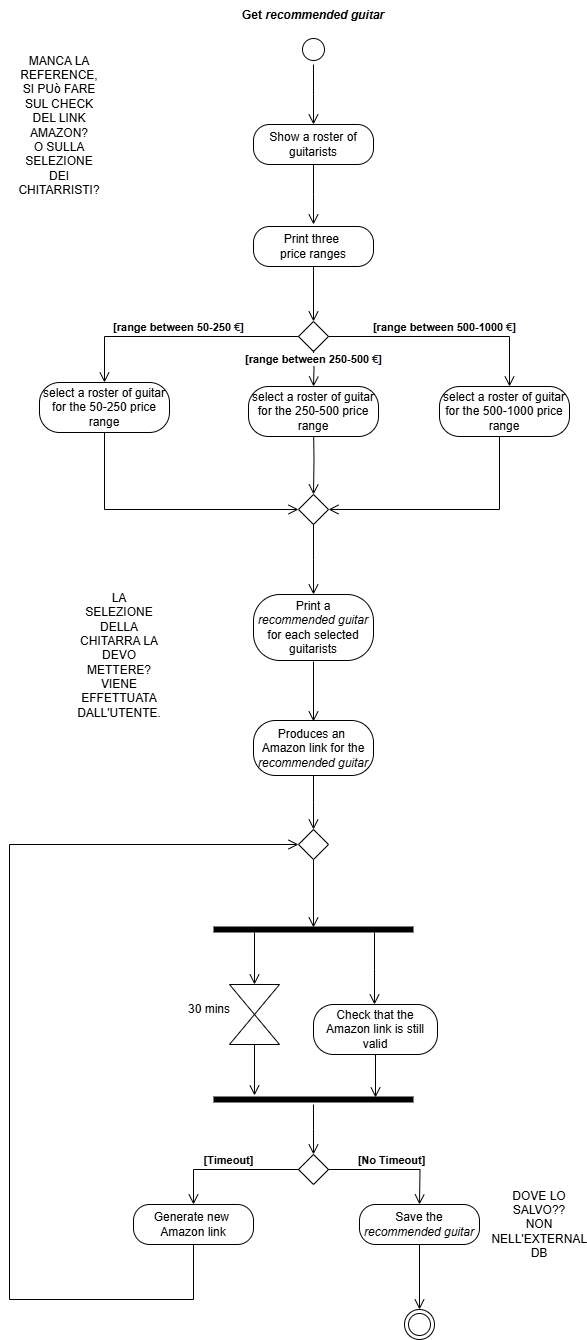

The diagram above was exported from draw.io. Its source (the exported page's mxGraphModel, read from the mxfile embedded in the PNG):
<mxGraphModel dx="880" dy="468" grid="1" gridSize="10" guides="1" tooltips="1" connect="1" arrows="1" fold="1" page="1" pageScale="1" pageWidth="583" pageHeight="827" math="0" shadow="0">
  <root>
    <mxCell id="0" />
    <mxCell id="1" parent="0" />
    <mxCell id="2TC249Ps-FjfghabirkZ-5" value="Print three&amp;nbsp;&lt;div&gt;price ranges&lt;/div&gt;" style="rounded=1;whiteSpace=wrap;html=1;arcSize=40;labelBackgroundColor=none;" parent="1" vertex="1">
      <mxGeometry x="354" y="296" width="120" height="40" as="geometry" />
    </mxCell>
    <mxCell id="2TC249Ps-FjfghabirkZ-6" value="" style="edgeStyle=orthogonalEdgeStyle;html=1;verticalAlign=bottom;endArrow=open;endSize=8;rounded=0;labelBackgroundColor=none;fontColor=default;exitX=0.5;exitY=1;exitDx=0;exitDy=0;" parent="1" source="2TC249Ps-FjfghabirkZ-5" edge="1">
      <mxGeometry relative="1" as="geometry">
        <mxPoint x="414" y="391" as="targetPoint" />
        <mxPoint x="414" y="344" as="sourcePoint" />
      </mxGeometry>
    </mxCell>
    <mxCell id="2TC249Ps-FjfghabirkZ-9" value="" style="rhombus;whiteSpace=wrap;html=1;labelBackgroundColor=none;" parent="1" vertex="1">
      <mxGeometry x="399" y="391" width="30" height="30" as="geometry" />
    </mxCell>
    <mxCell id="2TC249Ps-FjfghabirkZ-10" value="&lt;b&gt;[range between 500-1000&amp;nbsp;&lt;span style=&quot;text-align: left; text-wrap-mode: wrap; color: rgb(31, 31, 31); background-color: rgb(255, 255, 255);&quot;&gt;€&lt;/span&gt;&lt;span style=&quot;text-align: left; background-color: initial;&quot;&gt;&lt;font style=&quot;&quot; face=&quot;Helvetica&quot;&gt;&lt;font style=&quot;&quot; color=&quot;#040c28&quot;&gt;&lt;span style=&quot;text-wrap-mode: wrap;&quot;&gt;]&lt;/span&gt;&lt;/font&gt;&lt;/font&gt;&lt;/span&gt;&lt;/b&gt;" style="edgeStyle=orthogonalEdgeStyle;html=1;verticalAlign=bottom;endArrow=open;endSize=8;rounded=0;exitX=1;exitY=0.5;exitDx=0;exitDy=0;labelBackgroundColor=none;fontColor=default;" parent="1" source="2TC249Ps-FjfghabirkZ-9" target="2TC249Ps-FjfghabirkZ-20" edge="1">
      <mxGeometry relative="1" as="geometry">
        <mxPoint x="600" y="451" as="targetPoint" />
        <mxPoint x="550" y="391" as="sourcePoint" />
        <Array as="points">
          <mxPoint x="610" y="406" />
        </Array>
      </mxGeometry>
    </mxCell>
    <mxCell id="2TC249Ps-FjfghabirkZ-12" value="" style="edgeStyle=orthogonalEdgeStyle;html=1;verticalAlign=bottom;endArrow=open;endSize=8;rounded=0;entryX=1;entryY=0.5;entryDx=0;entryDy=0;labelBackgroundColor=none;fontColor=default;" parent="1" target="2TC249Ps-FjfghabirkZ-24" edge="1">
      <mxGeometry relative="1" as="geometry">
        <mxPoint x="600" y="562" as="targetPoint" />
        <mxPoint x="600" y="492" as="sourcePoint" />
        <Array as="points">
          <mxPoint x="600" y="579" />
        </Array>
      </mxGeometry>
    </mxCell>
    <mxCell id="2TC249Ps-FjfghabirkZ-13" value="&lt;b&gt;[range between 250-500&amp;nbsp;&lt;span style=&quot;text-align: left; text-wrap-mode: wrap; color: rgb(31, 31, 31);&quot;&gt;€&lt;/span&gt;&lt;span style=&quot;text-align: left; background-color: initial;&quot;&gt;&lt;font style=&quot;&quot; face=&quot;Helvetica&quot;&gt;&lt;font style=&quot;&quot; color=&quot;#040c28&quot;&gt;&lt;span style=&quot;text-wrap-mode: wrap;&quot;&gt;]&lt;/span&gt;&lt;/font&gt;&lt;/font&gt;&lt;/span&gt;&lt;/b&gt;" style="edgeStyle=orthogonalEdgeStyle;html=1;verticalAlign=bottom;endArrow=open;endSize=8;rounded=0;exitX=0.5;exitY=1;exitDx=0;exitDy=0;labelBackgroundColor=default;fontColor=default;entryX=0.5;entryY=0;entryDx=0;entryDy=0;" parent="1" target="2TC249Ps-FjfghabirkZ-19" edge="1">
      <mxGeometry relative="1" as="geometry">
        <mxPoint x="414" y="450" as="targetPoint" />
        <mxPoint x="414" y="420" as="sourcePoint" />
        <mxPoint as="offset" />
      </mxGeometry>
    </mxCell>
    <mxCell id="2TC249Ps-FjfghabirkZ-15" value="" style="edgeStyle=orthogonalEdgeStyle;html=1;verticalAlign=bottom;endArrow=open;endSize=8;rounded=0;labelBackgroundColor=none;fontColor=default;entryX=0.5;entryY=0;entryDx=0;entryDy=0;" parent="1" edge="1" target="2TC249Ps-FjfghabirkZ-24">
      <mxGeometry relative="1" as="geometry">
        <mxPoint x="414" y="562" as="targetPoint" />
        <mxPoint x="414" y="492" as="sourcePoint" />
      </mxGeometry>
    </mxCell>
    <mxCell id="2TC249Ps-FjfghabirkZ-16" value="&lt;div style=&quot;text-align: left;&quot;&gt;&lt;b&gt;&lt;span style=&quot;background-color: initial;&quot;&gt;&lt;font style=&quot;&quot; face=&quot;Helvetica&quot;&gt;[range between 50-250&amp;nbsp;&lt;/font&gt;&lt;/span&gt;&lt;span style=&quot;text-wrap-mode: wrap; color: rgb(31, 31, 31); text-align: left; background-color: rgb(255, 255, 255);&quot;&gt;&lt;font style=&quot;font-size: 11px;&quot;&gt;€&lt;/font&gt;&lt;/span&gt;&lt;span style=&quot;background-color: initial;&quot;&gt;&lt;font style=&quot;&quot; face=&quot;Helvetica&quot;&gt;&lt;font style=&quot;&quot; color=&quot;#040c28&quot;&gt;&lt;span style=&quot;text-wrap-mode: wrap;&quot;&gt;]&lt;/span&gt;&lt;/font&gt;&lt;/font&gt;&lt;/span&gt;&lt;/b&gt;&lt;/div&gt;" style="edgeStyle=orthogonalEdgeStyle;html=1;verticalAlign=bottom;endArrow=open;endSize=8;rounded=0;exitX=0;exitY=0.5;exitDx=0;exitDy=0;labelBackgroundColor=none;fontColor=default;entryX=0.5;entryY=0;entryDx=0;entryDy=0;" parent="1" source="2TC249Ps-FjfghabirkZ-9" target="2TC249Ps-FjfghabirkZ-17" edge="1">
      <mxGeometry relative="1" as="geometry">
        <mxPoint x="210" y="451" as="targetPoint" />
        <mxPoint x="424" y="341" as="sourcePoint" />
        <mxPoint as="offset" />
      </mxGeometry>
    </mxCell>
    <mxCell id="2TC249Ps-FjfghabirkZ-17" value="select a roster of guitar for the 50-250 price range" style="rounded=1;whiteSpace=wrap;html=1;arcSize=40;labelBackgroundColor=none;" parent="1" vertex="1">
      <mxGeometry x="140" y="452" width="130" height="50" as="geometry" />
    </mxCell>
    <mxCell id="2TC249Ps-FjfghabirkZ-18" value="" style="edgeStyle=orthogonalEdgeStyle;html=1;verticalAlign=bottom;endArrow=open;endSize=8;rounded=0;entryX=0;entryY=0.5;entryDx=0;entryDy=0;labelBackgroundColor=none;fontColor=default;" parent="1" target="2TC249Ps-FjfghabirkZ-24" edge="1">
      <mxGeometry relative="1" as="geometry">
        <mxPoint x="205" y="562" as="targetPoint" />
        <mxPoint x="205" y="502" as="sourcePoint" />
        <Array as="points">
          <mxPoint x="205" y="579" />
        </Array>
      </mxGeometry>
    </mxCell>
    <mxCell id="2TC249Ps-FjfghabirkZ-19" value="select a roster of guitar for the 250-500 price range" style="rounded=1;whiteSpace=wrap;html=1;arcSize=40;labelBackgroundColor=none;" parent="1" vertex="1">
      <mxGeometry x="349" y="456" width="130" height="50" as="geometry" />
    </mxCell>
    <mxCell id="2TC249Ps-FjfghabirkZ-20" value="select a roster of guitar for the 500-1000 price range" style="rounded=1;whiteSpace=wrap;html=1;arcSize=40;labelBackgroundColor=none;" parent="1" vertex="1">
      <mxGeometry x="540" y="456" width="130" height="50" as="geometry" />
    </mxCell>
    <mxCell id="2TC249Ps-FjfghabirkZ-21" value="Show a roster of guitarists" style="rounded=1;whiteSpace=wrap;html=1;arcSize=40;labelBackgroundColor=none;" parent="1" vertex="1">
      <mxGeometry x="354" y="194" width="120" height="40" as="geometry" />
    </mxCell>
    <mxCell id="2TC249Ps-FjfghabirkZ-22" value="" style="edgeStyle=orthogonalEdgeStyle;html=1;verticalAlign=bottom;endArrow=open;endSize=8;rounded=0;labelBackgroundColor=none;fontColor=default;" parent="1" source="2TC249Ps-FjfghabirkZ-21" edge="1">
      <mxGeometry relative="1" as="geometry">
        <mxPoint x="414" y="294" as="targetPoint" />
      </mxGeometry>
    </mxCell>
    <mxCell id="2TC249Ps-FjfghabirkZ-24" value="" style="rhombus;whiteSpace=wrap;html=1;labelBackgroundColor=none;" parent="1" vertex="1">
      <mxGeometry x="399" y="564" width="30" height="30" as="geometry" />
    </mxCell>
    <mxCell id="2TC249Ps-FjfghabirkZ-25" value="" style="edgeStyle=orthogonalEdgeStyle;html=1;verticalAlign=bottom;endArrow=open;endSize=8;rounded=0;exitX=0.5;exitY=1;exitDx=0;exitDy=0;labelBackgroundColor=none;fontColor=default;" parent="1" source="2TC249Ps-FjfghabirkZ-24" edge="1">
      <mxGeometry relative="1" as="geometry">
        <mxPoint x="414" y="664" as="targetPoint" />
        <mxPoint x="424" y="502" as="sourcePoint" />
      </mxGeometry>
    </mxCell>
    <mxCell id="2TC249Ps-FjfghabirkZ-26" value="Print a&lt;div&gt;&lt;i&gt;recommended guitar&lt;/i&gt;&lt;/div&gt;&lt;div&gt;for each selected guitarists&lt;/div&gt;" style="rounded=1;whiteSpace=wrap;html=1;arcSize=40;labelBackgroundColor=none;" parent="1" vertex="1">
      <mxGeometry x="354" y="664" width="120" height="66" as="geometry" />
    </mxCell>
    <mxCell id="2TC249Ps-FjfghabirkZ-27" value="" style="edgeStyle=orthogonalEdgeStyle;html=1;verticalAlign=bottom;endArrow=open;endSize=8;rounded=0;labelBackgroundColor=none;fontColor=default;" parent="1" edge="1">
      <mxGeometry relative="1" as="geometry">
        <mxPoint x="414" y="791" as="targetPoint" />
        <mxPoint x="414" y="731" as="sourcePoint" />
      </mxGeometry>
    </mxCell>
    <mxCell id="2TC249Ps-FjfghabirkZ-28" value="Produces an&amp;nbsp;&lt;div&gt;Amazon link for the&lt;/div&gt;&lt;div&gt;&lt;i&gt;recommended guitar&lt;/i&gt;&lt;/div&gt;" style="rounded=1;whiteSpace=wrap;html=1;arcSize=40;labelBackgroundColor=none;" parent="1" vertex="1">
      <mxGeometry x="354" y="790" width="120" height="55" as="geometry" />
    </mxCell>
    <mxCell id="2TC249Ps-FjfghabirkZ-29" value="" style="edgeStyle=orthogonalEdgeStyle;html=1;verticalAlign=bottom;endArrow=open;endSize=8;rounded=0;labelBackgroundColor=none;fontColor=default;" parent="1" source="2TC249Ps-FjfghabirkZ-28" edge="1">
      <mxGeometry relative="1" as="geometry">
        <mxPoint x="414" y="899" as="targetPoint" />
      </mxGeometry>
    </mxCell>
    <mxCell id="2TC249Ps-FjfghabirkZ-30" value="" style="shape=line;html=1;strokeWidth=6;labelBackgroundColor=none;" parent="1" vertex="1">
      <mxGeometry x="314" y="994" width="200" height="10" as="geometry" />
    </mxCell>
    <mxCell id="2TC249Ps-FjfghabirkZ-31" value="" style="edgeStyle=orthogonalEdgeStyle;html=1;verticalAlign=bottom;endArrow=open;endSize=8;rounded=0;exitX=0.805;exitY=0.8;exitDx=0;exitDy=0;exitPerimeter=0;labelBackgroundColor=none;fontColor=default;" parent="1" source="2TC249Ps-FjfghabirkZ-30" edge="1">
      <mxGeometry relative="1" as="geometry">
        <mxPoint x="475" y="1074" as="targetPoint" />
      </mxGeometry>
    </mxCell>
    <mxCell id="2TC249Ps-FjfghabirkZ-32" value="Check that the Amazon link is still valid" style="rounded=1;whiteSpace=wrap;html=1;arcSize=40;labelBackgroundColor=none;" parent="1" vertex="1">
      <mxGeometry x="414" y="1074" width="124" height="50" as="geometry" />
    </mxCell>
    <mxCell id="2TC249Ps-FjfghabirkZ-34" value="" style="edgeStyle=orthogonalEdgeStyle;html=1;verticalAlign=bottom;endArrow=open;endSize=8;rounded=0;exitX=0.5;exitY=1;exitDx=0;exitDy=0;entryX=0.81;entryY=0.3;entryDx=0;entryDy=0;entryPerimeter=0;labelBackgroundColor=none;fontColor=default;" parent="1" source="2TC249Ps-FjfghabirkZ-32" target="2TC249Ps-FjfghabirkZ-44" edge="1">
      <mxGeometry relative="1" as="geometry">
        <mxPoint x="476" y="1184" as="targetPoint" />
        <mxPoint x="424" y="944" as="sourcePoint" />
      </mxGeometry>
    </mxCell>
    <mxCell id="2TC249Ps-FjfghabirkZ-35" value="" style="rhombus;whiteSpace=wrap;html=1;labelBackgroundColor=none;" parent="1" vertex="1">
      <mxGeometry x="399" y="1224" width="30" height="30" as="geometry" />
    </mxCell>
    <mxCell id="2TC249Ps-FjfghabirkZ-38" value="" style="triangle;whiteSpace=wrap;html=1;direction=south;labelBackgroundColor=none;" parent="1" vertex="1">
      <mxGeometry x="330" y="1054" width="50" height="30" as="geometry" />
    </mxCell>
    <mxCell id="2TC249Ps-FjfghabirkZ-40" value="" style="triangle;whiteSpace=wrap;html=1;direction=north;labelBackgroundColor=none;" parent="1" vertex="1">
      <mxGeometry x="330" y="1084" width="50" height="30" as="geometry" />
    </mxCell>
    <mxCell id="2TC249Ps-FjfghabirkZ-41" value="" style="edgeStyle=orthogonalEdgeStyle;html=1;verticalAlign=bottom;endArrow=open;endSize=8;rounded=0;entryX=0;entryY=0.5;entryDx=0;entryDy=0;exitX=0.205;exitY=0.8;exitDx=0;exitDy=0;exitPerimeter=0;labelBackgroundColor=none;fontColor=default;" parent="1" source="2TC249Ps-FjfghabirkZ-30" target="2TC249Ps-FjfghabirkZ-38" edge="1">
      <mxGeometry relative="1" as="geometry">
        <mxPoint x="424" y="1004" as="targetPoint" />
        <mxPoint x="424" y="944" as="sourcePoint" />
      </mxGeometry>
    </mxCell>
    <mxCell id="2TC249Ps-FjfghabirkZ-42" value="30 mins" style="text;html=1;align=center;verticalAlign=middle;whiteSpace=wrap;rounded=0;labelBackgroundColor=none;" parent="1" vertex="1">
      <mxGeometry x="280" y="1064" width="60" height="30" as="geometry" />
    </mxCell>
    <mxCell id="2TC249Ps-FjfghabirkZ-43" value="" style="edgeStyle=orthogonalEdgeStyle;html=1;verticalAlign=bottom;endArrow=open;endSize=8;rounded=0;entryX=0.205;entryY=0.1;entryDx=0;entryDy=0;exitX=0;exitY=0.5;exitDx=0;exitDy=0;entryPerimeter=0;labelBackgroundColor=none;fontColor=default;" parent="1" source="2TC249Ps-FjfghabirkZ-40" target="2TC249Ps-FjfghabirkZ-44" edge="1">
      <mxGeometry relative="1" as="geometry">
        <mxPoint x="365" y="1064" as="targetPoint" />
        <mxPoint x="365" y="1012" as="sourcePoint" />
      </mxGeometry>
    </mxCell>
    <mxCell id="2TC249Ps-FjfghabirkZ-44" value="" style="shape=line;html=1;strokeWidth=6;labelBackgroundColor=none;" parent="1" vertex="1">
      <mxGeometry x="314" y="1164" width="200" height="10" as="geometry" />
    </mxCell>
    <mxCell id="2TC249Ps-FjfghabirkZ-45" value="" style="edgeStyle=orthogonalEdgeStyle;html=1;verticalAlign=bottom;endArrow=open;endSize=8;rounded=0;labelBackgroundColor=none;fontColor=default;" parent="1" source="2TC249Ps-FjfghabirkZ-44" edge="1">
      <mxGeometry relative="1" as="geometry">
        <mxPoint x="414" y="1224" as="targetPoint" />
        <mxPoint x="440" y="1194" as="sourcePoint" />
      </mxGeometry>
    </mxCell>
    <mxCell id="2TC249Ps-FjfghabirkZ-47" value="&lt;b&gt;[No Timeout]&lt;/b&gt;" style="edgeStyle=orthogonalEdgeStyle;html=1;verticalAlign=bottom;endArrow=open;endSize=8;rounded=0;exitX=1;exitY=0.5;exitDx=0;exitDy=0;labelBackgroundColor=none;fontColor=default;" parent="1" source="2TC249Ps-FjfghabirkZ-35" edge="1">
      <mxGeometry relative="1" as="geometry">
        <mxPoint x="520" y="1274" as="targetPoint" />
        <mxPoint x="440" y="1235" as="sourcePoint" />
      </mxGeometry>
    </mxCell>
    <mxCell id="2TC249Ps-FjfghabirkZ-48" value="Save the&lt;div&gt;&lt;i&gt;recommended guitar&lt;/i&gt;&lt;/div&gt;" style="rounded=1;whiteSpace=wrap;html=1;arcSize=40;labelBackgroundColor=none;" parent="1" vertex="1">
      <mxGeometry x="460" y="1274" width="120" height="40" as="geometry" />
    </mxCell>
    <mxCell id="2TC249Ps-FjfghabirkZ-50" value="&lt;b&gt;[Timeout]&lt;/b&gt;" style="edgeStyle=orthogonalEdgeStyle;html=1;verticalAlign=bottom;endArrow=open;endSize=8;rounded=0;exitX=0;exitY=0.5;exitDx=0;exitDy=0;labelBackgroundColor=none;fontColor=default;" parent="1" source="2TC249Ps-FjfghabirkZ-35" target="2TC249Ps-FjfghabirkZ-51" edge="1">
      <mxGeometry relative="1" as="geometry">
        <mxPoint x="300" y="1274" as="targetPoint" />
        <mxPoint x="424" y="1184" as="sourcePoint" />
      </mxGeometry>
    </mxCell>
    <mxCell id="2TC249Ps-FjfghabirkZ-51" value="Generate new&amp;nbsp;&lt;div&gt;Amazon link&lt;/div&gt;" style="rounded=1;whiteSpace=wrap;html=1;arcSize=40;labelBackgroundColor=none;" parent="1" vertex="1">
      <mxGeometry x="234" y="1274" width="120" height="40" as="geometry" />
    </mxCell>
    <mxCell id="2TC249Ps-FjfghabirkZ-52" value="" style="edgeStyle=orthogonalEdgeStyle;html=1;verticalAlign=bottom;endArrow=open;endSize=8;rounded=0;exitX=0.5;exitY=1;exitDx=0;exitDy=0;entryX=0;entryY=0.5;entryDx=0;entryDy=0;labelBackgroundColor=none;fontColor=default;" parent="1" source="2TC249Ps-FjfghabirkZ-51" target="2TC249Ps-FjfghabirkZ-53" edge="1">
      <mxGeometry relative="1" as="geometry">
        <mxPoint x="110" y="869" as="targetPoint" />
        <mxPoint x="530" y="1229" as="sourcePoint" />
        <Array as="points">
          <mxPoint x="294" y="1369" />
          <mxPoint x="110" y="1369" />
          <mxPoint x="110" y="914" />
        </Array>
      </mxGeometry>
    </mxCell>
    <mxCell id="2TC249Ps-FjfghabirkZ-53" value="" style="rhombus;whiteSpace=wrap;html=1;labelBackgroundColor=none;" parent="1" vertex="1">
      <mxGeometry x="399" y="899" width="30" height="30" as="geometry" />
    </mxCell>
    <mxCell id="2TC249Ps-FjfghabirkZ-54" value="" style="edgeStyle=orthogonalEdgeStyle;html=1;verticalAlign=bottom;endArrow=open;endSize=8;rounded=0;entryX=0.5;entryY=0.3;entryDx=0;entryDy=0;entryPerimeter=0;exitX=0.5;exitY=1;exitDx=0;exitDy=0;labelBackgroundColor=none;fontColor=default;" parent="1" source="2TC249Ps-FjfghabirkZ-53" target="2TC249Ps-FjfghabirkZ-30" edge="1">
      <mxGeometry relative="1" as="geometry">
        <mxPoint x="424" y="909" as="targetPoint" />
        <mxPoint x="414" y="939" as="sourcePoint" />
      </mxGeometry>
    </mxCell>
    <mxCell id="2TC249Ps-FjfghabirkZ-55" value="" style="ellipse;html=1;shape=endState;labelBackgroundColor=none;" parent="1" vertex="1">
      <mxGeometry x="505" y="1379" width="30" height="30" as="geometry" />
    </mxCell>
    <mxCell id="2TC249Ps-FjfghabirkZ-56" value="" style="edgeStyle=orthogonalEdgeStyle;html=1;verticalAlign=bottom;endArrow=open;endSize=8;rounded=0;entryX=0.5;entryY=0;entryDx=0;entryDy=0;exitX=0.5;exitY=1;exitDx=0;exitDy=0;labelBackgroundColor=none;fontColor=default;" parent="1" source="2TC249Ps-FjfghabirkZ-48" target="2TC249Ps-FjfghabirkZ-55" edge="1">
      <mxGeometry relative="1" as="geometry">
        <mxPoint x="424" y="1234" as="targetPoint" />
        <mxPoint x="520" y="1319" as="sourcePoint" />
      </mxGeometry>
    </mxCell>
    <mxCell id="mujaLkodgGkuYjhGI6Zu-1" value="" style="ellipse;html=1;shape=startState;labelBackgroundColor=none;" parent="1" vertex="1">
      <mxGeometry x="399" y="104" width="30" height="30" as="geometry" />
    </mxCell>
    <mxCell id="mujaLkodgGkuYjhGI6Zu-2" value="" style="edgeStyle=orthogonalEdgeStyle;html=1;verticalAlign=bottom;endArrow=open;endSize=8;rounded=0;labelBackgroundColor=none;fontColor=default;" parent="1" source="mujaLkodgGkuYjhGI6Zu-1" edge="1">
      <mxGeometry relative="1" as="geometry">
        <mxPoint x="414" y="194" as="targetPoint" />
      </mxGeometry>
    </mxCell>
    <mxCell id="mujaLkodgGkuYjhGI6Zu-3" value="&lt;b&gt;Get &lt;i&gt;recommended guitar&lt;/i&gt;&lt;/b&gt;" style="text;html=1;align=center;verticalAlign=middle;whiteSpace=wrap;rounded=0;labelBackgroundColor=none;" parent="1" vertex="1">
      <mxGeometry x="324" y="70" width="180" height="30" as="geometry" />
    </mxCell>
    <mxCell id="AbLm6pc4OaJf6u9COcrc-1" value="DOVE LO SALVO??&lt;div&gt;NON NELL'EXTERNAL DB&lt;/div&gt;" style="text;html=1;align=center;verticalAlign=middle;whiteSpace=wrap;rounded=0;" vertex="1" parent="1">
      <mxGeometry x="610" y="1279" width="60" height="30" as="geometry" />
    </mxCell>
    <mxCell id="AbLm6pc4OaJf6u9COcrc-3" value="MANCA LA REFERENCE, SI PUò FARE SUL CHECK DEL LINK AMAZON?&lt;div&gt;O SULLA SELEZIONE DEI CHITARRISTI?&lt;/div&gt;" style="text;html=1;align=center;verticalAlign=middle;whiteSpace=wrap;rounded=0;" vertex="1" parent="1">
      <mxGeometry x="130" y="180" width="60" height="30" as="geometry" />
    </mxCell>
    <mxCell id="AbLm6pc4OaJf6u9COcrc-4" value="LA SELEZIONE DELLA CHITARRA LA DEVO METTERE? VIENE EFFETTUATA DALL'UTENTE." style="text;html=1;align=center;verticalAlign=middle;whiteSpace=wrap;rounded=0;" vertex="1" parent="1">
      <mxGeometry x="190" y="710" width="60" height="30" as="geometry" />
    </mxCell>
  </root>
</mxGraphModel>